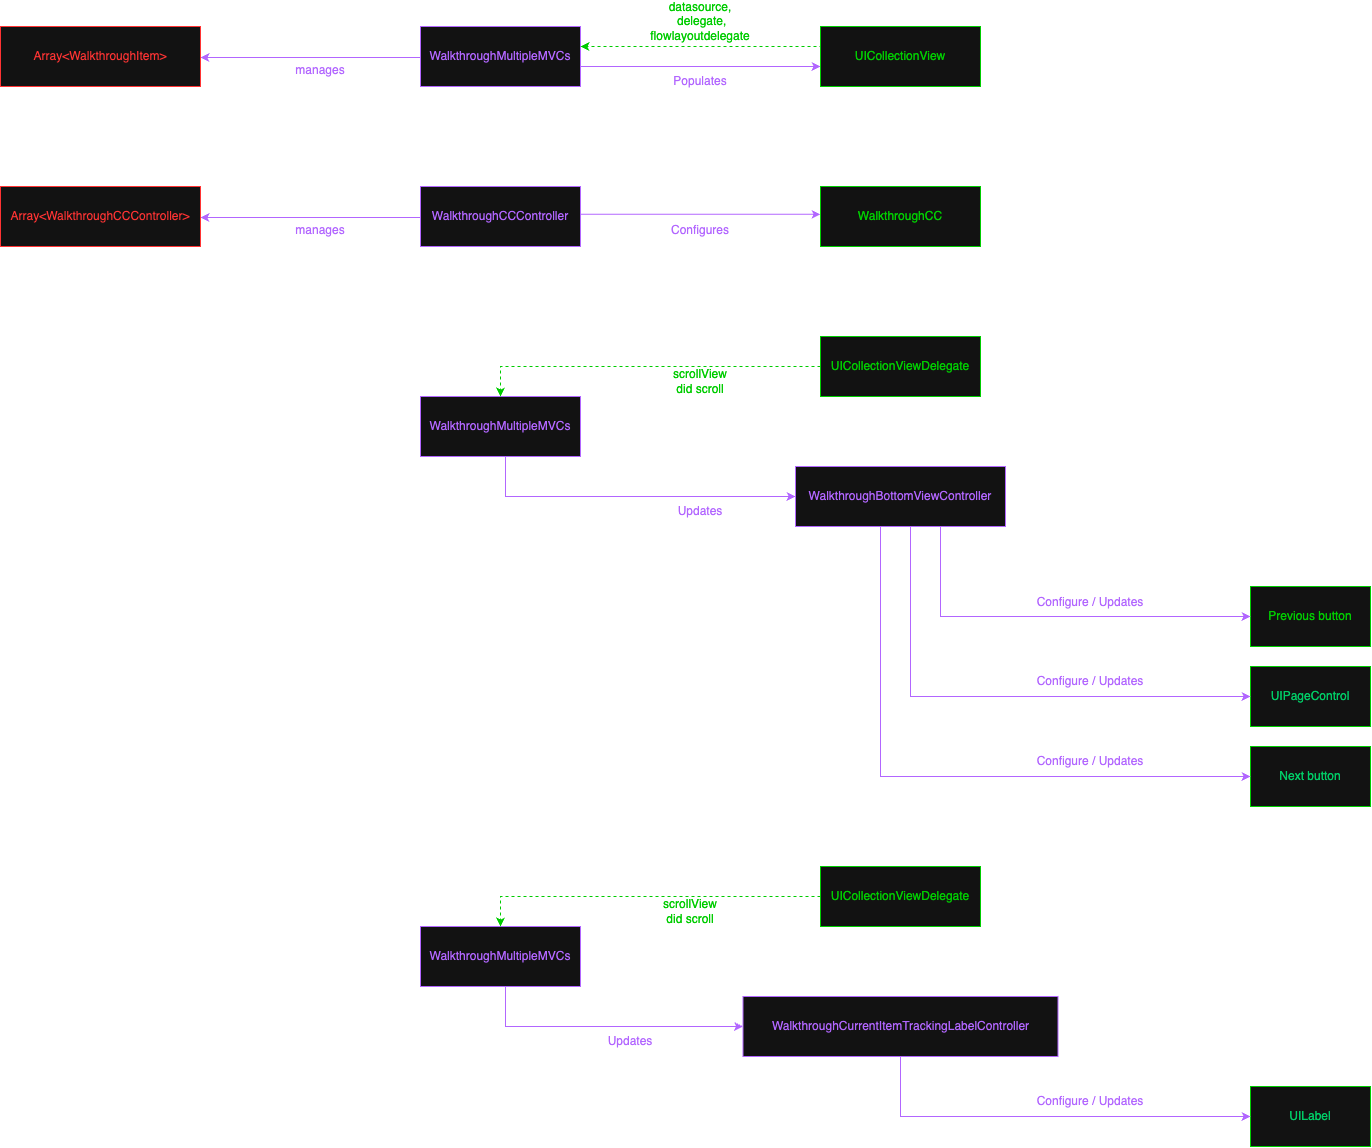

The diagram above was exported from draw.io. Its source (the exported page's mxGraphModel, read from the mxfile embedded in the PNG):
<mxGraphModel dx="1143" dy="2749" grid="1" gridSize="10" guides="1" tooltips="1" connect="1" arrows="1" fold="1" page="1" pageScale="1" pageWidth="827" pageHeight="1169" math="0" shadow="0">
  <root>
    <mxCell id="0" />
    <mxCell id="1" parent="0" />
    <mxCell id="qGIX3gzZ33WV8U00Z3mw-65" style="edgeStyle=orthogonalEdgeStyle;rounded=0;orthogonalLoop=1;jettySize=auto;html=1;entryX=1;entryY=0.5;entryDx=0;entryDy=0;strokeColor=light-dark(#000000,#B266FF);" edge="1" parent="1">
      <mxGeometry relative="1" as="geometry">
        <mxPoint x="1850" y="-319" as="sourcePoint" />
        <mxPoint x="1590" y="-319" as="targetPoint" />
      </mxGeometry>
    </mxCell>
    <mxCell id="qGIX3gzZ33WV8U00Z3mw-112" style="edgeStyle=orthogonalEdgeStyle;rounded=0;orthogonalLoop=1;jettySize=auto;html=1;entryX=0;entryY=0.5;entryDx=0;entryDy=0;strokeColor=#B266FF;" edge="1" parent="1">
      <mxGeometry relative="1" as="geometry">
        <mxPoint x="1970" y="-310" as="sourcePoint" />
        <mxPoint x="2210" y="-310" as="targetPoint" />
      </mxGeometry>
    </mxCell>
    <mxCell id="qGIX3gzZ33WV8U00Z3mw-66" value="&lt;span style=&quot;color: light-dark(rgb(0, 0, 0), rgb(178, 102, 255));&quot;&gt;WalkthroughMultipleMVCs&lt;/span&gt;" style="rounded=0;whiteSpace=wrap;html=1;strokeColor=light-dark(#000000,#B266FF);" vertex="1" parent="1">
      <mxGeometry x="1810" y="-350" width="160" height="60" as="geometry" />
    </mxCell>
    <mxCell id="qGIX3gzZ33WV8U00Z3mw-67" style="edgeStyle=orthogonalEdgeStyle;rounded=0;orthogonalLoop=1;jettySize=auto;html=1;entryX=1;entryY=0.5;entryDx=0;entryDy=0;dashed=1;strokeColor=light-dark(#000000,#00CC00);" edge="1" parent="1">
      <mxGeometry relative="1" as="geometry">
        <mxPoint x="2230" y="-330" as="sourcePoint" />
        <mxPoint x="1970" y="-330" as="targetPoint" />
      </mxGeometry>
    </mxCell>
    <mxCell id="qGIX3gzZ33WV8U00Z3mw-68" value="&lt;span style=&quot;color: light-dark(rgb(0, 0, 0), rgb(0, 204, 0));&quot;&gt;UICollectionView&lt;/span&gt;" style="rounded=0;whiteSpace=wrap;html=1;strokeColor=light-dark(#000000,#00CC00);" vertex="1" parent="1">
      <mxGeometry x="2210" y="-350" width="160" height="60" as="geometry" />
    </mxCell>
    <mxCell id="qGIX3gzZ33WV8U00Z3mw-69" value="&lt;span style=&quot;color: light-dark(rgb(0, 0, 0), rgb(255, 51, 51));&quot;&gt;Array&amp;lt;WalkthroughItem&amp;gt;&lt;/span&gt;" style="rounded=0;whiteSpace=wrap;html=1;strokeColor=light-dark(#000000,#FF3333);" vertex="1" parent="1">
      <mxGeometry x="1390" y="-350" width="200" height="60" as="geometry" />
    </mxCell>
    <mxCell id="qGIX3gzZ33WV8U00Z3mw-70" value="&lt;span style=&quot;color: light-dark(rgb(0, 0, 0), rgb(178, 102, 255));&quot;&gt;Populates&lt;/span&gt;" style="text;html=1;align=center;verticalAlign=middle;whiteSpace=wrap;rounded=0;" vertex="1" parent="1">
      <mxGeometry x="2060" y="-310" width="60" height="30" as="geometry" />
    </mxCell>
    <mxCell id="qGIX3gzZ33WV8U00Z3mw-71" value="&lt;font&gt;&lt;span style=&quot;caret-color: rgb(178, 102, 255); color: light-dark(rgb(0, 0, 0), rgb(0, 204, 0));&quot;&gt;datasource, &amp;nbsp;delegate, flowlayoutdelegate&lt;/span&gt;&lt;/font&gt;" style="text;html=1;align=center;verticalAlign=middle;whiteSpace=wrap;rounded=0;" vertex="1" parent="1">
      <mxGeometry x="2060" y="-370" width="60" height="30" as="geometry" />
    </mxCell>
    <mxCell id="qGIX3gzZ33WV8U00Z3mw-72" value="&lt;span style=&quot;color: light-dark(rgb(0, 0, 0), rgb(178, 102, 255));&quot;&gt;manages&lt;/span&gt;" style="text;html=1;align=center;verticalAlign=middle;whiteSpace=wrap;rounded=0;" vertex="1" parent="1">
      <mxGeometry x="1680" y="-321" width="60" height="30" as="geometry" />
    </mxCell>
    <mxCell id="qGIX3gzZ33WV8U00Z3mw-74" style="edgeStyle=orthogonalEdgeStyle;rounded=0;orthogonalLoop=1;jettySize=auto;html=1;entryX=1;entryY=0.5;entryDx=0;entryDy=0;strokeColor=light-dark(#000000,#B266FF);" edge="1" parent="1">
      <mxGeometry relative="1" as="geometry">
        <mxPoint x="1850" y="-159" as="sourcePoint" />
        <mxPoint x="1590" y="-159" as="targetPoint" />
      </mxGeometry>
    </mxCell>
    <mxCell id="qGIX3gzZ33WV8U00Z3mw-75" value="&lt;span style=&quot;color: light-dark(rgb(0, 0, 0), rgb(178, 102, 255));&quot;&gt;WalkthroughCCController&lt;/span&gt;" style="rounded=0;whiteSpace=wrap;html=1;strokeColor=light-dark(#000000,#B266FF);" vertex="1" parent="1">
      <mxGeometry x="1810" y="-190" width="160" height="60" as="geometry" />
    </mxCell>
    <mxCell id="qGIX3gzZ33WV8U00Z3mw-76" value="&lt;span style=&quot;color: light-dark(rgb(0, 0, 0), rgb(0, 204, 0));&quot;&gt;WalkthroughCC&lt;/span&gt;" style="rounded=0;whiteSpace=wrap;html=1;strokeColor=light-dark(#000000,#00CC00);" vertex="1" parent="1">
      <mxGeometry x="2210" y="-190" width="160" height="60" as="geometry" />
    </mxCell>
    <mxCell id="qGIX3gzZ33WV8U00Z3mw-77" value="&lt;span style=&quot;color: light-dark(rgb(0, 0, 0), rgb(255, 51, 51));&quot;&gt;Array&amp;lt;WalkthroughCCController&amp;gt;&lt;/span&gt;" style="rounded=0;whiteSpace=wrap;html=1;strokeColor=light-dark(#000000,#FF3333);" vertex="1" parent="1">
      <mxGeometry x="1390" y="-190" width="200" height="60" as="geometry" />
    </mxCell>
    <mxCell id="qGIX3gzZ33WV8U00Z3mw-78" value="&lt;span style=&quot;color: light-dark(rgb(0, 0, 0), rgb(178, 102, 255));&quot;&gt;Configures&lt;/span&gt;" style="text;html=1;align=center;verticalAlign=middle;whiteSpace=wrap;rounded=0;" vertex="1" parent="1">
      <mxGeometry x="2060" y="-161" width="60" height="30" as="geometry" />
    </mxCell>
    <mxCell id="qGIX3gzZ33WV8U00Z3mw-79" value="&lt;span style=&quot;color: light-dark(rgb(0, 0, 0), rgb(178, 102, 255));&quot;&gt;manages&lt;/span&gt;" style="text;html=1;align=center;verticalAlign=middle;whiteSpace=wrap;rounded=0;" vertex="1" parent="1">
      <mxGeometry x="1680" y="-161" width="60" height="30" as="geometry" />
    </mxCell>
    <mxCell id="qGIX3gzZ33WV8U00Z3mw-114" style="edgeStyle=orthogonalEdgeStyle;rounded=0;orthogonalLoop=1;jettySize=auto;html=1;entryX=0;entryY=0.5;entryDx=0;entryDy=0;strokeColor=#B266FF;" edge="1" parent="1" source="qGIX3gzZ33WV8U00Z3mw-81" target="qGIX3gzZ33WV8U00Z3mw-111">
      <mxGeometry relative="1" as="geometry">
        <Array as="points">
          <mxPoint x="1895" y="120" />
        </Array>
      </mxGeometry>
    </mxCell>
    <mxCell id="qGIX3gzZ33WV8U00Z3mw-81" value="&lt;span style=&quot;color: rgb(178, 102, 255);&quot;&gt;WalkthroughMultipleMVCs&lt;/span&gt;" style="rounded=0;whiteSpace=wrap;html=1;strokeColor=light-dark(#000000,#B266FF);" vertex="1" parent="1">
      <mxGeometry x="1810" y="20" width="160" height="60" as="geometry" />
    </mxCell>
    <mxCell id="qGIX3gzZ33WV8U00Z3mw-82" value="&lt;font color=&quot;#00cc00&quot;&gt;&lt;span style=&quot;caret-color: rgb(0, 204, 0);&quot;&gt;Previous button&lt;/span&gt;&lt;/font&gt;" style="rounded=0;whiteSpace=wrap;html=1;strokeColor=light-dark(#000000,#00CC00);" vertex="1" parent="1">
      <mxGeometry x="2640" y="210" width="120" height="60" as="geometry" />
    </mxCell>
    <mxCell id="qGIX3gzZ33WV8U00Z3mw-84" style="edgeStyle=orthogonalEdgeStyle;rounded=0;orthogonalLoop=1;jettySize=auto;html=1;entryX=0.5;entryY=0;entryDx=0;entryDy=0;strokeColor=light-dark(#000000,#00CC00);dashed=1;" edge="1" parent="1" source="qGIX3gzZ33WV8U00Z3mw-85" target="qGIX3gzZ33WV8U00Z3mw-81">
      <mxGeometry relative="1" as="geometry" />
    </mxCell>
    <mxCell id="qGIX3gzZ33WV8U00Z3mw-85" value="&lt;span style=&quot;color: light-dark(rgb(0, 0, 0), rgb(0, 204, 0));&quot;&gt;UICollectionViewDelegate&lt;/span&gt;" style="rounded=0;whiteSpace=wrap;html=1;strokeColor=light-dark(#000000,#00CC00);" vertex="1" parent="1">
      <mxGeometry x="2210" y="-40" width="160" height="60" as="geometry" />
    </mxCell>
    <mxCell id="qGIX3gzZ33WV8U00Z3mw-86" value="&lt;font&gt;&lt;span style=&quot;caret-color: rgb(178, 102, 255); color: light-dark(rgb(0, 0, 0), rgb(0, 204, 0));&quot;&gt;scrollView did scroll&lt;/span&gt;&lt;/font&gt;" style="text;html=1;align=center;verticalAlign=middle;whiteSpace=wrap;rounded=0;" vertex="1" parent="1">
      <mxGeometry x="2060" y="-10" width="60" height="30" as="geometry" />
    </mxCell>
    <mxCell id="qGIX3gzZ33WV8U00Z3mw-89" value="&lt;font style=&quot;color: rgb(0, 204, 102);&quot;&gt;&lt;span style=&quot;caret-color: rgb(0, 162, 0);&quot;&gt;UIPageControl&lt;/span&gt;&lt;/font&gt;" style="rounded=0;whiteSpace=wrap;html=1;strokeColor=light-dark(#000000,#00CC00);" vertex="1" parent="1">
      <mxGeometry x="2640" y="290" width="120" height="60" as="geometry" />
    </mxCell>
    <mxCell id="qGIX3gzZ33WV8U00Z3mw-96" value="&lt;font style=&quot;color: rgb(0, 204, 102);&quot;&gt;&lt;span style=&quot;caret-color: rgb(0, 162, 0);&quot;&gt;Next button&lt;/span&gt;&lt;/font&gt;" style="rounded=0;whiteSpace=wrap;html=1;strokeColor=light-dark(#000000,#00CC00);" vertex="1" parent="1">
      <mxGeometry x="2640" y="370" width="120" height="60" as="geometry" />
    </mxCell>
    <mxCell id="qGIX3gzZ33WV8U00Z3mw-97" value="&lt;span style=&quot;color: light-dark(rgb(0, 0, 0), rgb(178, 102, 255));&quot;&gt;Configure / Updates&lt;/span&gt;" style="text;html=1;align=center;verticalAlign=middle;whiteSpace=wrap;rounded=0;" vertex="1" parent="1">
      <mxGeometry x="2420" y="211" width="120" height="30" as="geometry" />
    </mxCell>
    <mxCell id="qGIX3gzZ33WV8U00Z3mw-116" style="edgeStyle=orthogonalEdgeStyle;rounded=0;orthogonalLoop=1;jettySize=auto;html=1;entryX=0;entryY=0.5;entryDx=0;entryDy=0;strokeColor=#B266FF;" edge="1" parent="1" source="qGIX3gzZ33WV8U00Z3mw-111" target="qGIX3gzZ33WV8U00Z3mw-82">
      <mxGeometry relative="1" as="geometry">
        <Array as="points">
          <mxPoint x="2330" y="240" />
        </Array>
      </mxGeometry>
    </mxCell>
    <mxCell id="qGIX3gzZ33WV8U00Z3mw-117" style="edgeStyle=orthogonalEdgeStyle;rounded=0;orthogonalLoop=1;jettySize=auto;html=1;strokeColor=#B266FF;" edge="1" parent="1">
      <mxGeometry relative="1" as="geometry">
        <mxPoint x="2300" y="150" as="sourcePoint" />
        <mxPoint x="2640" y="320" as="targetPoint" />
        <Array as="points">
          <mxPoint x="2300" y="320" />
        </Array>
      </mxGeometry>
    </mxCell>
    <mxCell id="qGIX3gzZ33WV8U00Z3mw-119" style="edgeStyle=orthogonalEdgeStyle;rounded=0;orthogonalLoop=1;jettySize=auto;html=1;entryX=0;entryY=0.5;entryDx=0;entryDy=0;strokeColor=#B266FF;" edge="1" parent="1" target="qGIX3gzZ33WV8U00Z3mw-96">
      <mxGeometry relative="1" as="geometry">
        <mxPoint x="2270" y="150" as="sourcePoint" />
        <mxPoint x="2630" y="400" as="targetPoint" />
        <Array as="points">
          <mxPoint x="2270" y="400" />
        </Array>
      </mxGeometry>
    </mxCell>
    <mxCell id="qGIX3gzZ33WV8U00Z3mw-111" value="&lt;span style=&quot;color: rgb(178, 102, 255);&quot;&gt;WalkthroughBottomViewController&lt;/span&gt;" style="rounded=0;whiteSpace=wrap;html=1;strokeColor=light-dark(#000000,#B266FF);" vertex="1" parent="1">
      <mxGeometry x="2185" y="90" width="210" height="60" as="geometry" />
    </mxCell>
    <mxCell id="qGIX3gzZ33WV8U00Z3mw-113" style="edgeStyle=orthogonalEdgeStyle;rounded=0;orthogonalLoop=1;jettySize=auto;html=1;entryX=0;entryY=0.5;entryDx=0;entryDy=0;strokeColor=#B266FF;" edge="1" parent="1">
      <mxGeometry relative="1" as="geometry">
        <mxPoint x="1970" y="-162.18" as="sourcePoint" />
        <mxPoint x="2210" y="-162.18" as="targetPoint" />
      </mxGeometry>
    </mxCell>
    <mxCell id="qGIX3gzZ33WV8U00Z3mw-121" value="&lt;span style=&quot;color: light-dark(rgb(0, 0, 0), rgb(178, 102, 255));&quot;&gt;Configure / Updates&lt;/span&gt;" style="text;html=1;align=center;verticalAlign=middle;whiteSpace=wrap;rounded=0;" vertex="1" parent="1">
      <mxGeometry x="2420" y="290" width="120" height="30" as="geometry" />
    </mxCell>
    <mxCell id="qGIX3gzZ33WV8U00Z3mw-122" value="&lt;span style=&quot;color: light-dark(rgb(0, 0, 0), rgb(178, 102, 255));&quot;&gt;Configure / Updates&lt;/span&gt;" style="text;html=1;align=center;verticalAlign=middle;whiteSpace=wrap;rounded=0;" vertex="1" parent="1">
      <mxGeometry x="2420" y="370" width="120" height="30" as="geometry" />
    </mxCell>
    <mxCell id="qGIX3gzZ33WV8U00Z3mw-123" style="edgeStyle=orthogonalEdgeStyle;rounded=0;orthogonalLoop=1;jettySize=auto;html=1;entryX=0;entryY=0.5;entryDx=0;entryDy=0;strokeColor=#B266FF;" edge="1" parent="1" source="qGIX3gzZ33WV8U00Z3mw-124" target="qGIX3gzZ33WV8U00Z3mw-135">
      <mxGeometry relative="1" as="geometry">
        <Array as="points">
          <mxPoint x="1895" y="650" />
        </Array>
      </mxGeometry>
    </mxCell>
    <mxCell id="qGIX3gzZ33WV8U00Z3mw-124" value="&lt;span style=&quot;color: rgb(178, 102, 255);&quot;&gt;WalkthroughMultipleMVCs&lt;/span&gt;" style="rounded=0;whiteSpace=wrap;html=1;strokeColor=light-dark(#000000,#B266FF);" vertex="1" parent="1">
      <mxGeometry x="1810" y="550" width="160" height="60" as="geometry" />
    </mxCell>
    <mxCell id="qGIX3gzZ33WV8U00Z3mw-126" style="edgeStyle=orthogonalEdgeStyle;rounded=0;orthogonalLoop=1;jettySize=auto;html=1;entryX=0.5;entryY=0;entryDx=0;entryDy=0;strokeColor=light-dark(#000000,#00CC00);dashed=1;" edge="1" parent="1" source="qGIX3gzZ33WV8U00Z3mw-127" target="qGIX3gzZ33WV8U00Z3mw-124">
      <mxGeometry relative="1" as="geometry" />
    </mxCell>
    <mxCell id="qGIX3gzZ33WV8U00Z3mw-127" value="&lt;span style=&quot;color: light-dark(rgb(0, 0, 0), rgb(0, 204, 0));&quot;&gt;UICollectionViewDelegate&lt;/span&gt;" style="rounded=0;whiteSpace=wrap;html=1;strokeColor=light-dark(#000000,#00CC00);" vertex="1" parent="1">
      <mxGeometry x="2210" y="490" width="160" height="60" as="geometry" />
    </mxCell>
    <mxCell id="qGIX3gzZ33WV8U00Z3mw-128" value="&lt;font&gt;&lt;span style=&quot;caret-color: rgb(178, 102, 255); color: light-dark(rgb(0, 0, 0), rgb(0, 204, 0));&quot;&gt;scrollView did scroll&lt;/span&gt;&lt;/font&gt;" style="text;html=1;align=center;verticalAlign=middle;whiteSpace=wrap;rounded=0;" vertex="1" parent="1">
      <mxGeometry x="2050" y="520" width="60" height="30" as="geometry" />
    </mxCell>
    <mxCell id="qGIX3gzZ33WV8U00Z3mw-129" value="&lt;font style=&quot;color: rgb(0, 204, 102);&quot;&gt;&lt;span style=&quot;caret-color: rgb(0, 162, 0);&quot;&gt;UILabel&lt;/span&gt;&lt;/font&gt;" style="rounded=0;whiteSpace=wrap;html=1;strokeColor=light-dark(#000000,#00CC00);" vertex="1" parent="1">
      <mxGeometry x="2640" y="710" width="120" height="60" as="geometry" />
    </mxCell>
    <mxCell id="qGIX3gzZ33WV8U00Z3mw-138" style="edgeStyle=orthogonalEdgeStyle;rounded=0;orthogonalLoop=1;jettySize=auto;html=1;entryX=0;entryY=0.5;entryDx=0;entryDy=0;strokeColor=#B266FF;" edge="1" parent="1" source="qGIX3gzZ33WV8U00Z3mw-135" target="qGIX3gzZ33WV8U00Z3mw-129">
      <mxGeometry relative="1" as="geometry">
        <Array as="points">
          <mxPoint x="2290" y="740" />
        </Array>
      </mxGeometry>
    </mxCell>
    <mxCell id="qGIX3gzZ33WV8U00Z3mw-135" value="&lt;span style=&quot;color: rgb(178, 102, 255);&quot;&gt;WalkthroughCurrentItemTrackingLabelController&lt;/span&gt;" style="rounded=0;whiteSpace=wrap;html=1;strokeColor=light-dark(#000000,#B266FF);" vertex="1" parent="1">
      <mxGeometry x="2132.5" y="620" width="315" height="60" as="geometry" />
    </mxCell>
    <mxCell id="qGIX3gzZ33WV8U00Z3mw-136" value="&lt;span style=&quot;color: light-dark(rgb(0, 0, 0), rgb(178, 102, 255));&quot;&gt;Configure / Updates&lt;/span&gt;" style="text;html=1;align=center;verticalAlign=middle;whiteSpace=wrap;rounded=0;" vertex="1" parent="1">
      <mxGeometry x="2420" y="710" width="120" height="30" as="geometry" />
    </mxCell>
    <mxCell id="qGIX3gzZ33WV8U00Z3mw-139" value="&lt;span style=&quot;color: light-dark(rgb(0, 0, 0), rgb(178, 102, 255));&quot;&gt;Updates&lt;/span&gt;" style="text;html=1;align=center;verticalAlign=middle;whiteSpace=wrap;rounded=0;" vertex="1" parent="1">
      <mxGeometry x="2060" y="120" width="60" height="30" as="geometry" />
    </mxCell>
    <mxCell id="qGIX3gzZ33WV8U00Z3mw-140" value="&lt;span style=&quot;color: light-dark(rgb(0, 0, 0), rgb(178, 102, 255));&quot;&gt;Updates&lt;/span&gt;" style="text;html=1;align=center;verticalAlign=middle;whiteSpace=wrap;rounded=0;" vertex="1" parent="1">
      <mxGeometry x="1990" y="650" width="60" height="30" as="geometry" />
    </mxCell>
  </root>
</mxGraphModel>